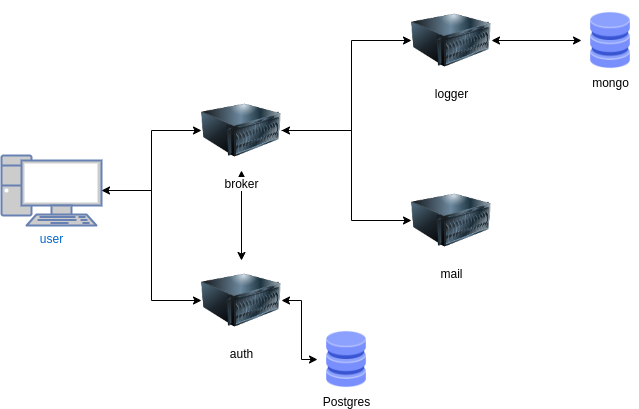

The diagram above was exported from draw.io. Its source (the exported page's mxGraphModel, read from the mxfile embedded in the PNG):
<mxGraphModel dx="1364" dy="803" grid="1" gridSize="10" guides="1" tooltips="1" connect="1" arrows="1" fold="1" page="1" pageScale="1" pageWidth="827" pageHeight="1169" math="0" shadow="0">
  <root>
    <mxCell id="0" />
    <mxCell id="1" parent="0" />
    <mxCell id="sVIlaF7rDD308E6jcYZk-12" style="edgeStyle=orthogonalEdgeStyle;rounded=0;orthogonalLoop=1;jettySize=auto;html=1;exitX=1;exitY=0.5;exitDx=0;exitDy=0;exitPerimeter=0;entryX=0;entryY=0.5;entryDx=0;entryDy=0;startArrow=classic;startFill=1;" edge="1" parent="1" source="sVIlaF7rDD308E6jcYZk-2" target="sVIlaF7rDD308E6jcYZk-3">
      <mxGeometry relative="1" as="geometry" />
    </mxCell>
    <mxCell id="sVIlaF7rDD308E6jcYZk-14" style="edgeStyle=orthogonalEdgeStyle;rounded=0;orthogonalLoop=1;jettySize=auto;html=1;exitX=1;exitY=0.5;exitDx=0;exitDy=0;exitPerimeter=0;entryX=0;entryY=0.5;entryDx=0;entryDy=0;" edge="1" parent="1" source="sVIlaF7rDD308E6jcYZk-2" target="sVIlaF7rDD308E6jcYZk-4">
      <mxGeometry relative="1" as="geometry" />
    </mxCell>
    <mxCell id="sVIlaF7rDD308E6jcYZk-2" value="user" style="fontColor=#0066CC;verticalAlign=top;verticalLabelPosition=bottom;labelPosition=center;align=center;html=1;outlineConnect=0;fillColor=#CCCCCC;strokeColor=#6881B3;gradientColor=none;gradientDirection=north;strokeWidth=2;shape=mxgraph.networks.pc;" vertex="1" parent="1">
      <mxGeometry x="40" y="165" width="100" height="70" as="geometry" />
    </mxCell>
    <mxCell id="sVIlaF7rDD308E6jcYZk-13" value="" style="edgeStyle=orthogonalEdgeStyle;rounded=0;orthogonalLoop=1;jettySize=auto;html=1;startArrow=classic;startFill=1;" edge="1" parent="1" source="sVIlaF7rDD308E6jcYZk-3" target="sVIlaF7rDD308E6jcYZk-4">
      <mxGeometry relative="1" as="geometry" />
    </mxCell>
    <mxCell id="sVIlaF7rDD308E6jcYZk-16" style="edgeStyle=orthogonalEdgeStyle;rounded=0;orthogonalLoop=1;jettySize=auto;html=1;exitX=1;exitY=0.5;exitDx=0;exitDy=0;entryX=0;entryY=0.5;entryDx=0;entryDy=0;startArrow=classic;startFill=1;" edge="1" parent="1" source="sVIlaF7rDD308E6jcYZk-3" target="sVIlaF7rDD308E6jcYZk-6">
      <mxGeometry relative="1" as="geometry">
        <Array as="points">
          <mxPoint x="390" y="140" />
          <mxPoint x="390" y="230" />
        </Array>
      </mxGeometry>
    </mxCell>
    <mxCell id="sVIlaF7rDD308E6jcYZk-17" style="edgeStyle=orthogonalEdgeStyle;rounded=0;orthogonalLoop=1;jettySize=auto;html=1;exitX=1;exitY=0.5;exitDx=0;exitDy=0;entryX=0;entryY=0.5;entryDx=0;entryDy=0;" edge="1" parent="1" source="sVIlaF7rDD308E6jcYZk-3" target="sVIlaF7rDD308E6jcYZk-5">
      <mxGeometry relative="1" as="geometry">
        <Array as="points">
          <mxPoint x="390" y="140" />
          <mxPoint x="390" y="50" />
        </Array>
      </mxGeometry>
    </mxCell>
    <mxCell id="sVIlaF7rDD308E6jcYZk-3" value="broker" style="image;html=1;image=img/lib/clip_art/computers/Server_128x128.png" vertex="1" parent="1">
      <mxGeometry x="240" y="100" width="80" height="80" as="geometry" />
    </mxCell>
    <mxCell id="sVIlaF7rDD308E6jcYZk-15" style="edgeStyle=orthogonalEdgeStyle;rounded=0;orthogonalLoop=1;jettySize=auto;html=1;exitX=1;exitY=0.5;exitDx=0;exitDy=0;startArrow=classic;startFill=1;" edge="1" parent="1" source="sVIlaF7rDD308E6jcYZk-4" target="sVIlaF7rDD308E6jcYZk-11">
      <mxGeometry relative="1" as="geometry" />
    </mxCell>
    <mxCell id="sVIlaF7rDD308E6jcYZk-4" value="auth" style="image;html=1;image=img/lib/clip_art/computers/Server_128x128.png" vertex="1" parent="1">
      <mxGeometry x="240" y="270" width="80" height="80" as="geometry" />
    </mxCell>
    <mxCell id="sVIlaF7rDD308E6jcYZk-18" style="edgeStyle=orthogonalEdgeStyle;rounded=0;orthogonalLoop=1;jettySize=auto;html=1;exitX=1;exitY=0.5;exitDx=0;exitDy=0;entryX=0;entryY=0.5;entryDx=0;entryDy=0;startArrow=classic;startFill=1;" edge="1" parent="1" source="sVIlaF7rDD308E6jcYZk-5" target="sVIlaF7rDD308E6jcYZk-10">
      <mxGeometry relative="1" as="geometry" />
    </mxCell>
    <mxCell id="sVIlaF7rDD308E6jcYZk-5" value="logger" style="image;html=1;image=img/lib/clip_art/computers/Server_128x128.png" vertex="1" parent="1">
      <mxGeometry x="450" y="10" width="80" height="80" as="geometry" />
    </mxCell>
    <mxCell id="sVIlaF7rDD308E6jcYZk-6" value="mail" style="image;html=1;image=img/lib/clip_art/computers/Server_128x128.png" vertex="1" parent="1">
      <mxGeometry x="450" y="190" width="80" height="80" as="geometry" />
    </mxCell>
    <mxCell id="sVIlaF7rDD308E6jcYZk-10" value="mongo" style="shape=image;html=1;verticalAlign=top;verticalLabelPosition=bottom;labelBackgroundColor=#ffffff;imageAspect=0;aspect=fixed;image=https://cdn2.iconfinder.com/data/icons/whcompare-isometric-web-hosting-servers/50/database-128.png" vertex="1" parent="1">
      <mxGeometry x="620" y="21" width="58" height="58" as="geometry" />
    </mxCell>
    <mxCell id="sVIlaF7rDD308E6jcYZk-11" value="Postgres" style="shape=image;html=1;verticalAlign=top;verticalLabelPosition=bottom;labelBackgroundColor=#ffffff;imageAspect=0;aspect=fixed;image=https://cdn2.iconfinder.com/data/icons/whcompare-isometric-web-hosting-servers/50/database-128.png" vertex="1" parent="1">
      <mxGeometry x="356" y="340" width="58" height="58" as="geometry" />
    </mxCell>
  </root>
</mxGraphModel>